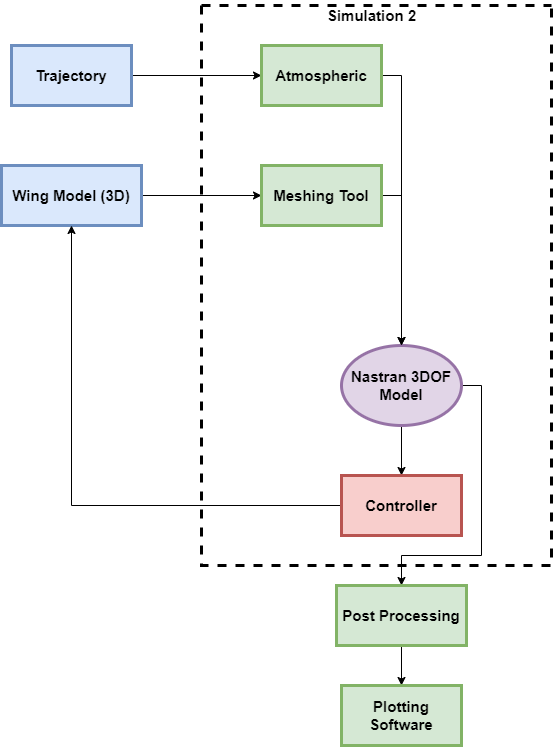

The diagram above was exported from draw.io. Its source (the exported page's mxGraphModel, read from the mxfile embedded in the PNG):
<mxGraphModel dx="870" dy="618" grid="1" gridSize="10" guides="1" tooltips="1" connect="1" arrows="1" fold="1" page="1" pageScale="1" pageWidth="850" pageHeight="1100" math="0" shadow="0">
  <root>
    <mxCell id="0" />
    <mxCell id="1" parent="0" />
    <mxCell id="74zvn2tHACMjST5ILEO2-7" style="edgeStyle=orthogonalEdgeStyle;rounded=0;orthogonalLoop=1;jettySize=auto;html=1;exitX=1;exitY=0.5;exitDx=0;exitDy=0;entryX=0;entryY=0.5;entryDx=0;entryDy=0;fontSize=15;" parent="1" source="74zvn2tHACMjST5ILEO2-1" target="74zvn2tHACMjST5ILEO2-6" edge="1">
      <mxGeometry relative="1" as="geometry" />
    </mxCell>
    <mxCell id="74zvn2tHACMjST5ILEO2-1" value="&lt;b&gt;&lt;font style=&quot;font-size: 15px;&quot;&gt;Trajectory&lt;/font&gt;&lt;/b&gt;" style="rounded=0;whiteSpace=wrap;html=1;strokeWidth=3;fillColor=#dae8fc;strokeColor=#6c8ebf;" parent="1" vertex="1">
      <mxGeometry x="200" y="50" width="120" height="60" as="geometry" />
    </mxCell>
    <mxCell id="74zvn2tHACMjST5ILEO2-5" style="edgeStyle=orthogonalEdgeStyle;rounded=0;orthogonalLoop=1;jettySize=auto;html=1;exitX=1;exitY=0.5;exitDx=0;exitDy=0;entryX=0;entryY=0.5;entryDx=0;entryDy=0;fontSize=15;" parent="1" source="74zvn2tHACMjST5ILEO2-2" target="74zvn2tHACMjST5ILEO2-4" edge="1">
      <mxGeometry relative="1" as="geometry" />
    </mxCell>
    <mxCell id="74zvn2tHACMjST5ILEO2-2" value="&lt;b&gt;&lt;font style=&quot;font-size: 15px;&quot;&gt;Wing Model (3D)&lt;/font&gt;&lt;/b&gt;" style="rounded=0;whiteSpace=wrap;html=1;strokeWidth=3;fillColor=#dae8fc;strokeColor=#6c8ebf;" parent="1" vertex="1">
      <mxGeometry x="190" y="170" width="140" height="60" as="geometry" />
    </mxCell>
    <mxCell id="74zvn2tHACMjST5ILEO2-12" style="edgeStyle=orthogonalEdgeStyle;rounded=0;orthogonalLoop=1;jettySize=auto;html=1;exitX=1;exitY=0.5;exitDx=0;exitDy=0;entryX=0.5;entryY=0;entryDx=0;entryDy=0;fontSize=15;" parent="1" source="74zvn2tHACMjST5ILEO2-3" target="74zvn2tHACMjST5ILEO2-11" edge="1">
      <mxGeometry relative="1" as="geometry">
        <Array as="points">
          <mxPoint x="670" y="390" />
          <mxPoint x="670" y="560" />
          <mxPoint x="590" y="560" />
        </Array>
      </mxGeometry>
    </mxCell>
    <mxCell id="74zvn2tHACMjST5ILEO2-13" style="edgeStyle=orthogonalEdgeStyle;rounded=0;orthogonalLoop=1;jettySize=auto;html=1;exitX=0.5;exitY=1;exitDx=0;exitDy=0;entryX=0.5;entryY=0;entryDx=0;entryDy=0;fontSize=15;" parent="1" source="74zvn2tHACMjST5ILEO2-3" target="74zvn2tHACMjST5ILEO2-10" edge="1">
      <mxGeometry relative="1" as="geometry" />
    </mxCell>
    <mxCell id="74zvn2tHACMjST5ILEO2-3" value="Nastran 3DOF Model" style="ellipse;whiteSpace=wrap;html=1;fontSize=15;strokeWidth=3;fontStyle=1;fillColor=#e1d5e7;strokeColor=#9673a6;" parent="1" vertex="1">
      <mxGeometry x="530" y="350" width="120" height="80" as="geometry" />
    </mxCell>
    <mxCell id="74zvn2tHACMjST5ILEO2-9" style="edgeStyle=orthogonalEdgeStyle;rounded=0;orthogonalLoop=1;jettySize=auto;html=1;exitX=1;exitY=0.5;exitDx=0;exitDy=0;entryX=0.5;entryY=0;entryDx=0;entryDy=0;fontSize=15;" parent="1" source="74zvn2tHACMjST5ILEO2-4" target="74zvn2tHACMjST5ILEO2-3" edge="1">
      <mxGeometry relative="1" as="geometry" />
    </mxCell>
    <mxCell id="74zvn2tHACMjST5ILEO2-4" value="Meshing Tool" style="rounded=0;whiteSpace=wrap;html=1;fontSize=15;strokeWidth=3;fillColor=#d5e8d4;strokeColor=#82b366;fontStyle=1" parent="1" vertex="1">
      <mxGeometry x="450" y="170" width="120" height="60" as="geometry" />
    </mxCell>
    <mxCell id="74zvn2tHACMjST5ILEO2-8" style="edgeStyle=orthogonalEdgeStyle;rounded=0;orthogonalLoop=1;jettySize=auto;html=1;exitX=1;exitY=0.5;exitDx=0;exitDy=0;entryX=0.5;entryY=0;entryDx=0;entryDy=0;fontSize=15;" parent="1" source="74zvn2tHACMjST5ILEO2-6" target="74zvn2tHACMjST5ILEO2-3" edge="1">
      <mxGeometry relative="1" as="geometry" />
    </mxCell>
    <mxCell id="74zvn2tHACMjST5ILEO2-6" value="&lt;b&gt;Atmospheric&lt;/b&gt;" style="rounded=0;whiteSpace=wrap;html=1;fontSize=15;strokeWidth=3;fillColor=#d5e8d4;strokeColor=#82b366;" parent="1" vertex="1">
      <mxGeometry x="450" y="50" width="120" height="60" as="geometry" />
    </mxCell>
    <mxCell id="74zvn2tHACMjST5ILEO2-15" style="edgeStyle=orthogonalEdgeStyle;rounded=0;orthogonalLoop=1;jettySize=auto;html=1;exitX=0;exitY=0.5;exitDx=0;exitDy=0;entryX=0.5;entryY=1;entryDx=0;entryDy=0;fontSize=15;" parent="1" source="74zvn2tHACMjST5ILEO2-10" target="74zvn2tHACMjST5ILEO2-2" edge="1">
      <mxGeometry relative="1" as="geometry" />
    </mxCell>
    <mxCell id="74zvn2tHACMjST5ILEO2-10" value="Controller" style="rounded=0;whiteSpace=wrap;html=1;fontSize=15;strokeWidth=3;fillColor=#f8cecc;strokeColor=#b85450;fontStyle=1" parent="1" vertex="1">
      <mxGeometry x="530" y="480" width="120" height="60" as="geometry" />
    </mxCell>
    <mxCell id="74zvn2tHACMjST5ILEO2-16" style="edgeStyle=orthogonalEdgeStyle;rounded=0;orthogonalLoop=1;jettySize=auto;html=1;exitX=0.5;exitY=1;exitDx=0;exitDy=0;fontSize=15;entryX=0.5;entryY=0;entryDx=0;entryDy=0;" parent="1" source="74zvn2tHACMjST5ILEO2-11" target="74zvn2tHACMjST5ILEO2-17" edge="1">
      <mxGeometry relative="1" as="geometry">
        <mxPoint x="590" y="680" as="targetPoint" />
      </mxGeometry>
    </mxCell>
    <mxCell id="74zvn2tHACMjST5ILEO2-11" value="Post Processing" style="rounded=0;whiteSpace=wrap;html=1;fontSize=15;strokeWidth=3;fillColor=#d5e8d4;strokeColor=#82b366;fontStyle=1" parent="1" vertex="1">
      <mxGeometry x="525" y="590" width="130" height="60" as="geometry" />
    </mxCell>
    <mxCell id="74zvn2tHACMjST5ILEO2-17" value="Plotting Software" style="rounded=0;whiteSpace=wrap;html=1;fontSize=15;strokeWidth=3;fillColor=#d5e8d4;strokeColor=#82b366;fontStyle=1" parent="1" vertex="1">
      <mxGeometry x="530" y="690" width="120" height="60" as="geometry" />
    </mxCell>
    <mxCell id="74zvn2tHACMjST5ILEO2-18" value="" style="swimlane;startSize=0;fontSize=15;strokeWidth=3;dashed=1;" parent="1" vertex="1">
      <mxGeometry x="390" y="10" width="350" height="560" as="geometry" />
    </mxCell>
    <mxCell id="74zvn2tHACMjST5ILEO2-20" value="&lt;b&gt;Simulation 2&lt;/b&gt;" style="text;html=1;align=center;verticalAlign=middle;resizable=0;points=[];autosize=1;strokeColor=none;fillColor=none;fontSize=15;" parent="1" vertex="1">
      <mxGeometry x="505" y="5" width="110" height="30" as="geometry" />
    </mxCell>
  </root>
</mxGraphModel>